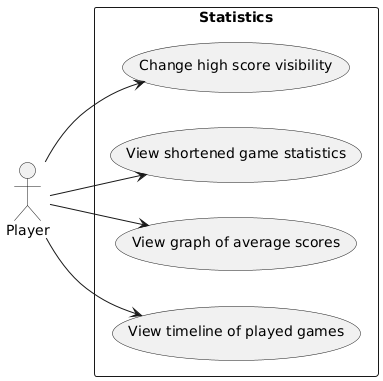

The diagram above was rendered by PlantUML. Its source (embedded in the PNG):
@startuml use_case_high_score
left to right direction
:Player: as player

rectangle "Statistics" as hs_module {
    usecase "Change high score visibility" as view_by_difficulty
    usecase "View shortened game statistics" as view_shortened
    usecase "View graph of average scores" as view_graph
    usecase "View timeline of played games" as view_timeline
}

player --> view_shortened
player --> view_graph
player --> view_timeline
player --> view_by_difficulty
@enduml